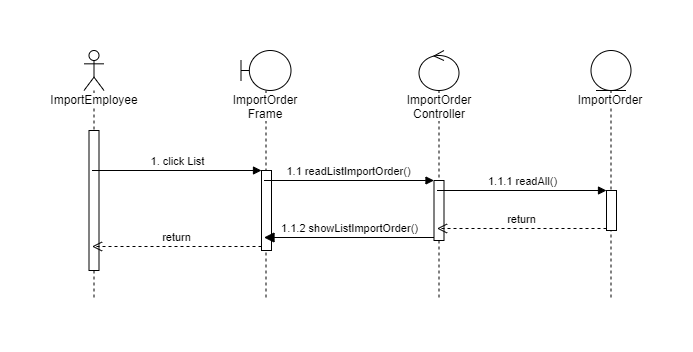

The diagram above was exported from draw.io. Its source (the exported page's mxGraphModel, read from the mxfile embedded in the PNG):
<mxGraphModel dx="4505" dy="1120" grid="1" gridSize="10" guides="1" tooltips="1" connect="1" arrows="1" fold="1" page="1" pageScale="1" pageWidth="850" pageHeight="1100" math="0" shadow="0">
  <root>
    <mxCell id="0" />
    <mxCell id="1" parent="0" />
    <mxCell id="2" value="ImportEmployee" style="shape=umlLifeline;participant=umlActor;perimeter=lifelinePerimeter;whiteSpace=wrap;html=1;container=1;collapsible=0;recursiveResize=0;verticalAlign=top;spacingTop=36;labelBackgroundColor=#ffffff;outlineConnect=0;" vertex="1" parent="1">
      <mxGeometry x="934.5" y="1710" width="20" height="250" as="geometry" />
    </mxCell>
    <mxCell id="3" value="" style="html=1;points=[];perimeter=orthogonalPerimeter;" vertex="1" parent="2">
      <mxGeometry x="5" y="80" width="10" height="140" as="geometry" />
    </mxCell>
    <mxCell id="4" value="ImportOrder Frame" style="shape=umlLifeline;participant=umlBoundary;perimeter=lifelinePerimeter;whiteSpace=wrap;html=1;container=1;collapsible=0;recursiveResize=0;verticalAlign=top;spacingTop=36;labelBackgroundColor=#ffffff;outlineConnect=0;" vertex="1" parent="1">
      <mxGeometry x="1091.5" y="1710" width="50" height="250" as="geometry" />
    </mxCell>
    <mxCell id="5" value="" style="html=1;points=[];perimeter=orthogonalPerimeter;" vertex="1" parent="4">
      <mxGeometry x="20.5" y="120" width="10" height="80" as="geometry" />
    </mxCell>
    <mxCell id="6" value="ImportOrder" style="shape=umlLifeline;participant=umlEntity;perimeter=lifelinePerimeter;whiteSpace=wrap;html=1;container=1;collapsible=0;recursiveResize=0;verticalAlign=top;spacingTop=36;labelBackgroundColor=#ffffff;outlineConnect=0;" vertex="1" parent="1">
      <mxGeometry x="1441.5" y="1710" width="40" height="250" as="geometry" />
    </mxCell>
    <mxCell id="7" value="" style="html=1;points=[];perimeter=orthogonalPerimeter;" vertex="1" parent="6">
      <mxGeometry x="15.5" y="140" width="10" height="40" as="geometry" />
    </mxCell>
    <mxCell id="8" value="ImportOrder Controller" style="shape=umlLifeline;participant=umlControl;perimeter=lifelinePerimeter;whiteSpace=wrap;html=1;container=1;collapsible=0;recursiveResize=0;verticalAlign=top;spacingTop=36;labelBackgroundColor=#ffffff;outlineConnect=0;" vertex="1" parent="1">
      <mxGeometry x="1269.5" y="1710" width="40" height="250" as="geometry" />
    </mxCell>
    <mxCell id="9" value="" style="html=1;points=[];perimeter=orthogonalPerimeter;" vertex="1" parent="8">
      <mxGeometry x="15" y="130" width="10" height="60" as="geometry" />
    </mxCell>
    <mxCell id="10" value="1. click List" style="html=1;verticalAlign=bottom;endArrow=block;entryX=0;entryY=0;" edge="1" source="2" target="5" parent="1">
      <mxGeometry relative="1" as="geometry">
        <mxPoint x="990" y="1850" as="sourcePoint" />
      </mxGeometry>
    </mxCell>
    <mxCell id="11" value="return" style="html=1;verticalAlign=bottom;endArrow=open;dashed=1;endSize=8;exitX=0;exitY=0.95;" edge="1" source="5" target="2" parent="1">
      <mxGeometry relative="1" as="geometry">
        <mxPoint x="990" y="1926" as="targetPoint" />
      </mxGeometry>
    </mxCell>
    <mxCell id="12" value="1.1 readListImportOrder()" style="html=1;verticalAlign=bottom;endArrow=block;entryX=0;entryY=0;" edge="1" source="4" target="9" parent="1">
      <mxGeometry relative="1" as="geometry">
        <mxPoint x="1160" y="1840" as="sourcePoint" />
      </mxGeometry>
    </mxCell>
    <mxCell id="13" value="1.1.2 showListImportOrder()" style="html=1;verticalAlign=bottom;endArrow=block;endSize=8;exitX=0;exitY=0.95;endFill=1;" edge="1" source="9" target="4" parent="1">
      <mxGeometry relative="1" as="geometry">
        <mxPoint x="1160" y="1916" as="targetPoint" />
      </mxGeometry>
    </mxCell>
    <mxCell id="14" value="1.1.1 readAll()" style="html=1;verticalAlign=bottom;endArrow=block;entryX=0;entryY=0;" edge="1" source="8" target="7" parent="1">
      <mxGeometry relative="1" as="geometry">
        <mxPoint x="1330" y="1850" as="sourcePoint" />
      </mxGeometry>
    </mxCell>
    <mxCell id="15" value="return" style="html=1;verticalAlign=bottom;endArrow=open;dashed=1;endSize=8;exitX=0;exitY=0.95;" edge="1" source="7" target="8" parent="1">
      <mxGeometry relative="1" as="geometry">
        <mxPoint x="1330" y="1926" as="targetPoint" />
      </mxGeometry>
    </mxCell>
  </root>
</mxGraphModel>